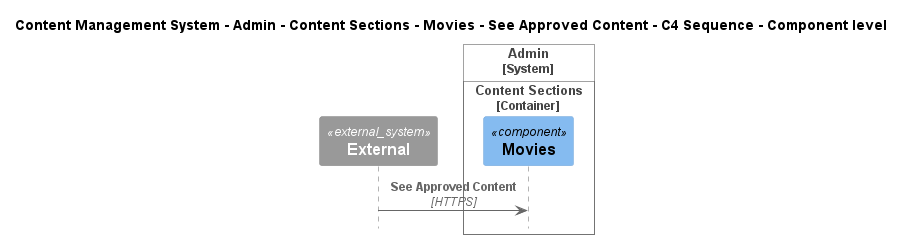

The diagram above was rendered by PlantUML. Its source (embedded in the PNG):
@startuml
!include ..\..\..\..\..\..\..\..\..\.c4s\C4_Sequence.puml

title Content Management System - Admin - Content Sections - Movies - See Approved Content - C4 Sequence - Component level

System_Ext(C4InterFlow.SoftwareSystems.ExternalSystem, "External", "")

System_Boundary(ContentManagementSystem.SoftwareSystems.Admin, "Admin")
    
Container_Boundary(ContentManagementSystem.SoftwareSystems.Admin.Containers.ContentSections, "Content Sections")
    Component(ContentManagementSystem.SoftwareSystems.Admin.Containers.ContentSections.Components.Movies, "Movies", "", "")
Boundary_End()
Boundary_End()

Rel(C4InterFlow.SoftwareSystems.ExternalSystem, ContentManagementSystem.SoftwareSystems.Admin.Containers.ContentSections.Components.Movies, "See Approved Content", "HTTPS")


@enduml